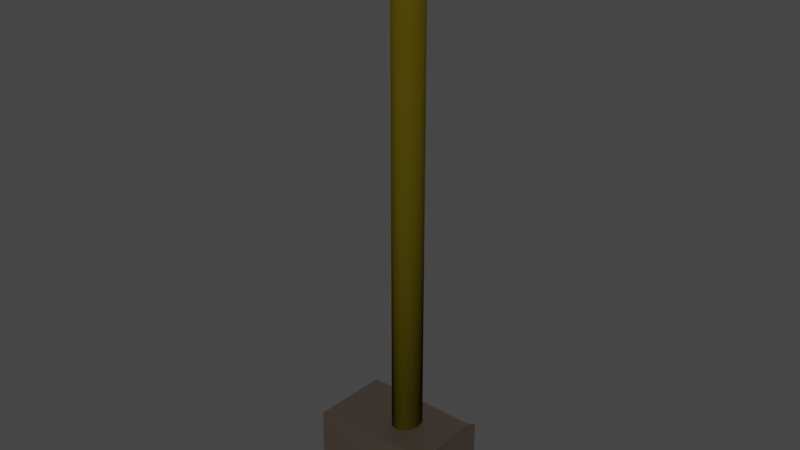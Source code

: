 # Source: maillet.blend  (saved by Blender 3.5.10; exported with 4.5.12 LTS)
import bpy
from mathutils import Matrix  # noqa: F401  (used for matrix-valued properties, if any)

bpy.ops.wm.read_factory_settings(use_empty=True)
scene = bpy.context.scene
scene.name = 'Scene'

# ---- collections
col_collection = bpy.data.collections.new('Collection'); scene.collection.children.link(col_collection)

# ---- materials (node trees are filled in below, after node groups)
mat_material_001 = bpy.data.materials.new('Material.001')
mat_material_001.use_transparent_shadow = False
mat_material_002 = bpy.data.materials.new('Material.002')
mat_material_002.use_transparent_shadow = False

# ---- material node trees
mat_material_001.use_nodes = True; mat_material_001.node_tree.nodes.clear()
_N = mat_material_001.node_tree.nodes; _L = mat_material_001.node_tree.links
n0 = _N.new('ShaderNodeBsdfPrincipled'); n0.name = 'Principled BSDF'; n0.location = (10, 300)
n0.distribution = 'GGX'
n0.subsurface_method = 'RANDOM_WALK_SKIN'
n0.inputs[0].default_value = (0.06373, 0.04999, 0.00231, 1.0)
n0.inputs[2].default_value = 0.5236
n0.inputs[3].default_value = 1.45
n0.inputs[13].default_value = 0.0
n0.inputs[27].default_value = (0.0, 0.0, 0.0, 1.0)
n0.inputs[28].default_value = 1.0
n1 = _N.new('ShaderNodeOutputMaterial'); n1.name = 'Material Output'; n1.location = (300, 300)
_L.new(n0.outputs[0], n1.inputs[0])
n1.is_active_output = True
mat_material_002.use_nodes = True; mat_material_002.node_tree.nodes.clear()
_N = mat_material_002.node_tree.nodes; _L = mat_material_002.node_tree.links
n0 = _N.new('ShaderNodeBsdfPrincipled'); n0.name = 'Principled BSDF'; n0.location = (10, 300)
n0.distribution = 'GGX'
n0.subsurface_method = 'RANDOM_WALK_SKIN'
n0.inputs[0].default_value = (0.196, 0.1549, 0.1229, 1.0)
n0.inputs[1].default_value = 0.8268
n0.inputs[3].default_value = 1.45
n0.inputs[11].default_value = 0.0
n0.inputs[27].default_value = (0.0, 0.0, 0.0, 1.0)
n0.inputs[28].default_value = 1.0
n1 = _N.new('ShaderNodeOutputMaterial'); n1.name = 'Material Output'; n1.location = (300, 300)
_L.new(n0.outputs[0], n1.inputs[0])
n1.is_active_output = True

# ---- world
world_world = bpy.data.worlds.new('World'); scene.world = world_world
world_world.use_nodes = True; world_world.node_tree.nodes.clear()
_N = world_world.node_tree.nodes; _L = world_world.node_tree.links
n0 = _N.new('ShaderNodeOutputWorld'); n0.name = 'World Output'; n0.location = (300, 300)
n1 = _N.new('ShaderNodeBackground'); n1.name = 'Background'; n1.location = (10, 300)
n1.inputs[0].default_value = (0.05088, 0.05088, 0.05088, 1.0)
_L.new(n1.outputs[0], n0.inputs[0])
n0.is_active_output = True
world_world.color = (0.05088, 0.05088, 0.05088)
world_world.use_sun_shadow = False
world_world.sun_shadow_jitter_overblur = 0.0

# ---- meshes
me_cylinder_003 = bpy.data.meshes.new('Cylinder.003')
me_cylinder_003.from_pydata([(0.1867, 0.1116, 0.08572), (0.1867, 0.1116, 3.911), (0.2316, 0.09662, 0.08572), (0.2316, 0.09662, 3.911), (0.2644, 0.05578, 0.08572), (0.2644, 0.05578, 3.911), (0.2764, 0.0, 0.08572), (0.2764, 0.0, 3.911), (0.2644, -0.05578, 0.08572), (0.2644, -0.05578, 3.911), (0.2316, -0.09662, 0.08572), (0.2316, -0.09662, 3.911), (0.1867, -0.1116, 0.08572), (0.1867, -0.1116, 3.911), (0.1419, -0.09662, 0.08572), (0.1419, -0.09662, 3.911), (0.109, -0.05578, 0.08572), (0.109, -0.05578, 3.911), (0.09701, 0.0, 0.08572), (0.09701, 0.0, 3.911), (0.109, 0.05578, 0.08572), (0.109, 0.05578, 3.911), (0.1419, 0.09662, 0.08572), (0.1419, 0.09662, 3.911), (-0.2922, -0.2754, 0.1558), (-0.2656, -0.2916, 0.6447), (-0.2624, 0.2955, 0.1438), (0.5038, -0.2228, 0.1835), (0.5038, -0.2228, 0.6292), (0.5038, 0.2228, 0.1835), (0.5038, 0.2228, 0.6292), (-0.2818, 0.2564, 0.5748), (-0.2608, 0.2228, 0.6292), (0.5443, -0.2352, 0.1711), (0.5443, -0.2352, 0.6415), (0.5443, 0.2352, 0.1711), (0.5443, 0.2352, 0.6415)], [], [(0, 1, 3, 2), (2, 3, 5, 4), (4, 5, 7, 6), (6, 7, 9, 8), (8, 9, 11, 10), (10, 11, 13, 12), (12, 13, 15, 14), (14, 15, 17, 16), (16, 17, 19, 18), (18, 19, 21, 20), (3, 1, 23, 21, 19, 17, 15, 13, 11, 9, 7, 5), (20, 21, 23, 22), (22, 23, 1, 0), (0, 2, 4, 6, 8, 10, 12, 14, 16, 18, 20, 22), (30, 28, 34, 36), (27, 28, 25, 24), (26, 29, 27, 24), (26, 31, 32, 30, 29), (35, 36, 34, 33), (29, 30, 36, 35), (28, 27, 33, 34), (27, 29, 35, 33), (26, 24, 25, 32, 31), (32, 25, 28, 30)])
me_cylinder_003.polygons.foreach_set('use_smooth', [1, 1, 1, 1, 1, 1, 1, 1, 1, 1, 1, 1, 1, 1, 0, 0, 0, 0, 0, 0, 0, 0, 0, 0])
me_cylinder_003.polygons.foreach_set('material_index', [0, 0, 0, 0, 0, 0, 0, 0, 0, 0, 0, 0, 0, 0, 1, 1, 1, 1, 1, 1, 1, 1, 1, 1])
_uv = me_cylinder_003.uv_layers.new(name='UVMap')
_uv.uv.foreach_set('vector', [1.0, 0.5, 1.0, 1.0, 0.9167, 1.0, 0.9167, 0.5, 0.9167, 0.5, 0.9167, 1.0, 0.8333, 1.0, 0.8333, 0.5, 0.8333, 0.5, 0.8333, 1.0, 0.75, 1.0, 0.75, 0.5, 0.75, 0.5, 0.75, 1.0, 0.6667, 1.0, 0.6667, 0.5, 0.6667, 0.5, 0.6667, 1.0, 0.5833, 1.0, 0.5833, 0.5, 0.5833, 0.5, 0.5833, 1.0, 0.5, 1.0, 0.5, 0.5, 0.5, 0.5, 0.5, 1.0, 0.4167, 1.0, 0.4167, 0.5, 0.4167, 0.5, 0.4167, 1.0, 0.3333, 1.0, 0.3333, 0.5, 0.3333, 0.5, 0.3333, 1.0, 0.25, 1.0, 0.25, 0.5, 0.25, 0.5, 0.25, 1.0, 0.1667, 1.0, 0.1667, 0.5, 0.37, 0.4578, 0.25, 0.49, 0.13, 0.4578, 0.04215, 0.37, 0.01, 0.25, 0.04215, 0.13, 0.13, 0.04215, 0.25, 0.01, 0.37, 0.04215, 0.4578, 0.13, 0.49, 0.25, 0.4578, 0.37, 0.1667, 0.5, 0.1667, 1.0, 0.08333, 1.0, 0.08333, 0.5, 0.08333, 0.5, 0.08333, 1.0, 7.451e-08, 1.0, 7.451e-08, 0.5, 0.75, 0.49, 0.87, 0.4578, 0.9578, 0.37, 0.99, 0.25, 0.9578, 0.13, 0.87, 0.04215, 0.75, 0.01, 0.63, 0.04215, 0.5422, 0.13, 0.51, 0.25, 0.5422, 0.37, 0.63, 0.4578, 0.625, 0.5, 0.625, 0.75, 0.625, 0.75, 0.625, 0.5, 0.375, 0.75, 0.625, 0.75, 0.625, 1.0, 0.375, 1.0, 0.125, 0.5, 0.375, 0.5, 0.375, 0.75, 0.125, 0.75, 0.375, 0.25, 0.5856, 0.25, 0.625, 0.2777, 0.625, 0.5, 0.375, 0.5, 0.375, 0.5, 0.625, 0.5, 0.625, 0.75, 0.375, 0.75, 0.375, 0.5, 0.625, 0.5, 0.625, 0.5, 0.375, 0.5, 0.625, 0.75, 0.375, 0.75, 0.375, 0.75, 0.625, 0.75, 0.375, 0.75, 0.375, 0.5, 0.375, 0.5, 0.375, 0.75, 0.375, 0.25, 0.375, 1.0, 0.625, 1.0, 0.625, 0.2777, 0.5856, 0.25, 0.625, 0.2777, 0.625, 1.0, 0.625, 0.75, 0.625, 0.5])
me_cylinder_003.materials.append(mat_material_001)
me_cylinder_003.materials.append(mat_material_002)
me_cylinder_003.update()

# ---- objects
ob_cylinder = bpy.data.objects.new('Cylinder', me_cylinder_003)

# ---- transforms, parenting, visibility, modifiers, constraints
ob_cylinder.location = (0.0, 0.0, 0.0)

# ---- collection membership
col_collection.objects.link(ob_cylinder)

# ---- scene / render settings (as saved in the file)
scene.frame_start = 1; scene.frame_end = 250; scene.frame_set(1)
scene.render.engine = 'BLENDER_EEVEE_NEXT'
scene.cycles.sampling_pattern = 'TABULATED_SOBOL'
scene.view_settings.view_transform = 'Filmic'
bpy.context.view_layer.update()

# ---- added for rendering (the .blend has no active camera and no usable light): camera, sun
cam_auto = bpy.data.cameras.new('AutoCamera')
cam_auto.lens = 50.0
cam_auto.sensor_width = 36.0
cam_auto.clip_end = 1000.0
ob_auto_camera = bpy.data.objects.new('AutoCamera', cam_auto)
scene.collection.objects.link(ob_auto_camera)
ob_auto_camera.location = (3.78978, -4.39456, 4.92957)
ob_auto_camera.rotation_euler = (1.09748, -7.21219e-08, 0.694738)
scene.camera = ob_auto_camera
light_auto_sun = bpy.data.lights.new('AutoSun', 'SUN')
light_auto_sun.energy = 3.0
light_auto_sun.angle = 0.0523599
ob_auto_sun = bpy.data.objects.new('AutoSun', light_auto_sun)
scene.collection.objects.link(ob_auto_sun)
ob_auto_sun.rotation_euler = (0.872665, 0.174533, 0.523599)
bpy.context.view_layer.update()

